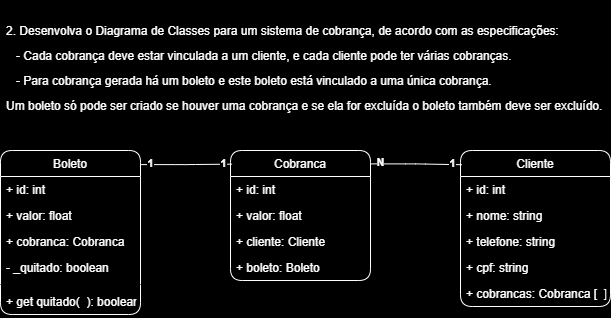

The diagram above was exported from draw.io. Its source (the exported page's mxGraphModel, read from the mxfile embedded in the PNG):
<mxGraphModel dx="1137" dy="560" grid="0" gridSize="10" guides="1" tooltips="1" connect="1" arrows="1" fold="1" page="1" pageScale="1" pageWidth="827" pageHeight="1169" background="#000000" math="0" shadow="0">
  <root>
    <mxCell id="0" />
    <mxCell id="1" parent="0" />
    <mxCell id="24" style="edgeStyle=orthogonalEdgeStyle;orthogonalLoop=1;jettySize=auto;html=1;entryX=0.008;entryY=0.091;entryDx=0;entryDy=0;entryPerimeter=0;exitX=1;exitY=0.103;exitDx=0;exitDy=0;exitPerimeter=0;endArrow=none;endFill=0;fontColor=#FFFFFF;labelBackgroundColor=none;strokeColor=#FFFFFF;" parent="1" source="2" target="12" edge="1">
      <mxGeometry relative="1" as="geometry" />
    </mxCell>
    <mxCell id="25" value="&lt;b&gt;N&lt;/b&gt;" style="edgeLabel;html=1;align=center;verticalAlign=middle;resizable=0;points=[];rounded=1;labelBackgroundColor=#000000;fontColor=#FFFFFF;" parent="24" vertex="1" connectable="0">
      <mxGeometry x="-0.8168" y="-1" relative="1" as="geometry">
        <mxPoint x="2" y="-3" as="offset" />
      </mxGeometry>
    </mxCell>
    <mxCell id="26" value="1" style="edgeLabel;html=1;align=center;verticalAlign=middle;resizable=0;points=[];rounded=1;labelBackgroundColor=#000000;fontStyle=1;fontColor=#FFFFFF;" parent="24" vertex="1" connectable="0">
      <mxGeometry x="0.7539" relative="1" as="geometry">
        <mxPoint x="1" y="-2" as="offset" />
      </mxGeometry>
    </mxCell>
    <mxCell id="2" value="Cobranca" style="swimlane;fontStyle=0;childLayout=stackLayout;horizontal=1;startSize=26;fillColor=none;horizontalStack=0;resizeParent=1;resizeParentMax=0;resizeLast=0;collapsible=1;marginBottom=0;rounded=1;fontColor=#FFFFFF;labelBackgroundColor=none;strokeColor=#FFFFFF;" parent="1" vertex="1">
      <mxGeometry x="339" y="190" width="140" height="130" as="geometry" />
    </mxCell>
    <mxCell id="9" value="+ id: int" style="text;strokeColor=none;fillColor=none;align=left;verticalAlign=top;spacingLeft=4;spacingRight=4;overflow=hidden;rotatable=0;points=[[0,0.5],[1,0.5]];portConstraint=eastwest;rounded=1;fontColor=#FFFFFF;labelBackgroundColor=none;" parent="2" vertex="1">
      <mxGeometry y="26" width="140" height="26" as="geometry" />
    </mxCell>
    <mxCell id="18" value="+ valor: float" style="text;strokeColor=none;fillColor=none;align=left;verticalAlign=top;spacingLeft=4;spacingRight=4;overflow=hidden;rotatable=0;points=[[0,0.5],[1,0.5]];portConstraint=eastwest;rounded=1;fontColor=#FFFFFF;labelBackgroundColor=none;" parent="2" vertex="1">
      <mxGeometry y="52" width="140" height="26" as="geometry" />
    </mxCell>
    <mxCell id="36" value="+ cliente: Cliente" style="text;strokeColor=none;fillColor=none;align=left;verticalAlign=top;spacingLeft=4;spacingRight=4;overflow=hidden;rotatable=0;points=[[0,0.5],[1,0.5]];portConstraint=eastwest;rounded=1;fontColor=#FFFFFF;labelBackgroundColor=none;" parent="2" vertex="1">
      <mxGeometry y="78" width="140" height="26" as="geometry" />
    </mxCell>
    <mxCell id="38" value="+ boleto: Boleto" style="text;strokeColor=none;fillColor=none;align=left;verticalAlign=top;spacingLeft=4;spacingRight=4;overflow=hidden;rotatable=0;points=[[0,0.5],[1,0.5]];portConstraint=eastwest;rounded=1;fontColor=#FFFFFF;labelBackgroundColor=none;" parent="2" vertex="1">
      <mxGeometry y="104" width="140" height="26" as="geometry" />
    </mxCell>
    <mxCell id="27" style="edgeStyle=orthogonalEdgeStyle;orthogonalLoop=1;jettySize=auto;html=1;entryX=0.011;entryY=0.105;entryDx=0;entryDy=0;entryPerimeter=0;endArrow=none;endFill=0;exitX=1.005;exitY=0.086;exitDx=0;exitDy=0;exitPerimeter=0;fontColor=#FFFFFF;labelBackgroundColor=none;strokeColor=#FFFFFF;" parent="1" source="7" target="2" edge="1">
      <mxGeometry relative="1" as="geometry" />
    </mxCell>
    <mxCell id="28" value="&lt;b style=&quot;&quot;&gt;1&lt;/b&gt;" style="edgeLabel;html=1;align=center;verticalAlign=middle;resizable=0;points=[];rounded=1;labelBackgroundColor=#000000;fontColor=#FFFFFF;" parent="27" vertex="1" connectable="0">
      <mxGeometry x="-0.7962" y="1" relative="1" as="geometry">
        <mxPoint y="-1" as="offset" />
      </mxGeometry>
    </mxCell>
    <mxCell id="29" value="&lt;span style=&quot;&quot;&gt;1&lt;/span&gt;" style="edgeLabel;html=1;align=center;verticalAlign=middle;resizable=0;points=[];rounded=1;labelBackgroundColor=#000000;fontStyle=1;fontColor=#FFFFFF;" parent="27" vertex="1" connectable="0">
      <mxGeometry x="0.7929" relative="1" as="geometry">
        <mxPoint y="-1" as="offset" />
      </mxGeometry>
    </mxCell>
    <mxCell id="7" value="Boleto" style="swimlane;fontStyle=0;childLayout=stackLayout;horizontal=1;startSize=26;fillColor=none;horizontalStack=0;resizeParent=1;resizeParentMax=0;resizeLast=0;collapsible=1;marginBottom=0;rounded=1;fontColor=#FFFFFF;labelBackgroundColor=none;strokeColor=#FFFFFF;" parent="1" vertex="1">
      <mxGeometry x="109" y="190" width="140" height="164" as="geometry" />
    </mxCell>
    <mxCell id="10" value="+ id: int" style="text;strokeColor=none;fillColor=none;align=left;verticalAlign=top;spacingLeft=4;spacingRight=4;overflow=hidden;rotatable=0;points=[[0,0.5],[1,0.5]];portConstraint=eastwest;rounded=1;fontColor=#FFFFFF;labelBackgroundColor=none;" parent="7" vertex="1">
      <mxGeometry y="26" width="140" height="26" as="geometry" />
    </mxCell>
    <mxCell id="19" value="+ valor: float" style="text;strokeColor=none;fillColor=none;align=left;verticalAlign=top;spacingLeft=4;spacingRight=4;overflow=hidden;rotatable=0;points=[[0,0.5],[1,0.5]];portConstraint=eastwest;rounded=1;fontColor=#FFFFFF;labelBackgroundColor=none;" parent="7" vertex="1">
      <mxGeometry y="52" width="140" height="26" as="geometry" />
    </mxCell>
    <mxCell id="37" value="+ cobranca: Cobranca" style="text;strokeColor=none;fillColor=none;align=left;verticalAlign=top;spacingLeft=4;spacingRight=4;overflow=hidden;rotatable=0;points=[[0,0.5],[1,0.5]];portConstraint=eastwest;rounded=1;fontColor=#FFFFFF;labelBackgroundColor=none;" parent="7" vertex="1">
      <mxGeometry y="78" width="140" height="26" as="geometry" />
    </mxCell>
    <mxCell id="20" value="- _quitado: boolean" style="text;strokeColor=none;fillColor=none;align=left;verticalAlign=top;spacingLeft=4;spacingRight=4;overflow=hidden;rotatable=0;points=[[0,0.5],[1,0.5]];portConstraint=eastwest;rounded=1;fontColor=#FFFFFF;labelBackgroundColor=none;" parent="7" vertex="1">
      <mxGeometry y="104" width="140" height="26" as="geometry" />
    </mxCell>
    <mxCell id="21" value="" style="line;strokeWidth=1;fillColor=none;align=left;verticalAlign=middle;spacingTop=-1;spacingLeft=3;spacingRight=3;rotatable=0;labelPosition=right;points=[];portConstraint=eastwest;rounded=1;fontColor=#FFFFFF;labelBackgroundColor=none;" parent="7" vertex="1">
      <mxGeometry y="130" width="140" height="8" as="geometry" />
    </mxCell>
    <mxCell id="22" value="+ get quitado(  ): boolean" style="text;strokeColor=none;fillColor=none;align=left;verticalAlign=top;spacingLeft=4;spacingRight=4;overflow=hidden;rotatable=0;points=[[0,0.5],[1,0.5]];portConstraint=eastwest;rounded=1;fontColor=#FFFFFF;labelBackgroundColor=none;" parent="7" vertex="1">
      <mxGeometry y="138" width="140" height="26" as="geometry" />
    </mxCell>
    <mxCell id="12" value="Cliente" style="swimlane;fontStyle=0;childLayout=stackLayout;horizontal=1;startSize=26;fillColor=none;horizontalStack=0;resizeParent=1;resizeParentMax=0;resizeLast=0;collapsible=1;marginBottom=0;rounded=1;fontColor=#FFFFFF;labelBackgroundColor=none;strokeColor=#FFFFFF;" parent="1" vertex="1">
      <mxGeometry x="569" y="190" width="150" height="156" as="geometry">
        <mxRectangle x="100" y="559" width="60" height="26" as="alternateBounds" />
      </mxGeometry>
    </mxCell>
    <mxCell id="13" value="+ id: int" style="text;strokeColor=none;fillColor=none;align=left;verticalAlign=top;spacingLeft=4;spacingRight=4;overflow=hidden;rotatable=0;points=[[0,0.5],[1,0.5]];portConstraint=eastwest;rounded=1;fontColor=#FFFFFF;labelBackgroundColor=none;" parent="12" vertex="1">
      <mxGeometry y="26" width="150" height="26" as="geometry" />
    </mxCell>
    <mxCell id="14" value="+ nome: string" style="text;strokeColor=none;fillColor=none;align=left;verticalAlign=top;spacingLeft=4;spacingRight=4;overflow=hidden;rotatable=0;points=[[0,0.5],[1,0.5]];portConstraint=eastwest;rounded=1;fontColor=#FFFFFF;labelBackgroundColor=none;" parent="12" vertex="1">
      <mxGeometry y="52" width="150" height="26" as="geometry" />
    </mxCell>
    <mxCell id="15" value="+ telefone: string" style="text;strokeColor=none;fillColor=none;align=left;verticalAlign=top;spacingLeft=4;spacingRight=4;overflow=hidden;rotatable=0;points=[[0,0.5],[1,0.5]];portConstraint=eastwest;rounded=1;fontColor=#FFFFFF;labelBackgroundColor=none;" parent="12" vertex="1">
      <mxGeometry y="78" width="150" height="26" as="geometry" />
    </mxCell>
    <mxCell id="16" value="+ cpf: string" style="text;strokeColor=none;fillColor=none;align=left;verticalAlign=top;spacingLeft=4;spacingRight=4;overflow=hidden;rotatable=0;points=[[0,0.5],[1,0.5]];portConstraint=eastwest;rounded=1;fontColor=#FFFFFF;labelBackgroundColor=none;" parent="12" vertex="1">
      <mxGeometry y="104" width="150" height="26" as="geometry" />
    </mxCell>
    <mxCell id="35" value="+ cobrancas: Cobranca [  ]" style="text;strokeColor=none;fillColor=none;align=left;verticalAlign=top;spacingLeft=4;spacingRight=4;overflow=hidden;rotatable=0;points=[[0,0.5],[1,0.5]];portConstraint=eastwest;rounded=1;fontColor=#FFFFFF;labelBackgroundColor=none;" parent="12" vertex="1">
      <mxGeometry y="130" width="150" height="26" as="geometry" />
    </mxCell>
    <mxCell id="32" value="&lt;pre&gt;&lt;div style=&quot;line-height: 24px&quot;&gt;&lt;div&gt;&lt;font face=&quot;Helvetica&quot;&gt;2.&amp;nbsp;Desenvolva&amp;nbsp;o&amp;nbsp;Diagrama&amp;nbsp;de&amp;nbsp;Classes&amp;nbsp;para&amp;nbsp;um&amp;nbsp;sistema&amp;nbsp;de&amp;nbsp;cobrança,&amp;nbsp;de&amp;nbsp;acordo&amp;nbsp;com&amp;nbsp;as&amp;nbsp;especificações:&lt;/font&gt;&lt;/div&gt;&lt;div&gt;&lt;font face=&quot;Helvetica&quot;&gt;&amp;nbsp;&amp;nbsp;&amp;nbsp;-&amp;nbsp;Cada&amp;nbsp;cobrança&amp;nbsp;deve&amp;nbsp;estar&amp;nbsp;vinculada&amp;nbsp;a&amp;nbsp;um&amp;nbsp;cliente,&amp;nbsp;e&amp;nbsp;cada&amp;nbsp;cliente&amp;nbsp;pode&amp;nbsp;ter&amp;nbsp;várias&amp;nbsp;cobranças.&lt;/font&gt;&lt;/div&gt;&lt;div&gt;&lt;font face=&quot;Helvetica&quot;&gt;&amp;nbsp;&amp;nbsp;&amp;nbsp;-&amp;nbsp;Para&amp;nbsp;cobrança&amp;nbsp;gerada&amp;nbsp;há&amp;nbsp;um&amp;nbsp;boleto&amp;nbsp;e&amp;nbsp;este&amp;nbsp;boleto&amp;nbsp;está&amp;nbsp;vinculado&amp;nbsp;a&amp;nbsp;uma&amp;nbsp;única&amp;nbsp;cobrança.&amp;nbsp;&lt;/font&gt;&lt;/div&gt;&lt;div&gt;&lt;font face=&quot;Helvetica&quot;&gt;Um&amp;nbsp;boleto&amp;nbsp;só&amp;nbsp;pode&amp;nbsp;ser&amp;nbsp;criado&amp;nbsp;se&amp;nbsp;houver&amp;nbsp;uma&amp;nbsp;cobrança&amp;nbsp;e&amp;nbsp;se&amp;nbsp;ela&amp;nbsp;for&amp;nbsp;excluída&amp;nbsp;o&amp;nbsp;boleto&amp;nbsp;também&amp;nbsp;deve&amp;nbsp;ser&amp;nbsp;excluído.&lt;/font&gt;&lt;/div&gt;&lt;br&gt;&lt;/div&gt;&lt;/pre&gt;" style="text;whiteSpace=wrap;html=1;rounded=1;fontColor=#FFFFFF;labelBackgroundColor=none;" parent="1" vertex="1">
      <mxGeometry x="113" y="40" width="601" height="120" as="geometry" />
    </mxCell>
  </root>
</mxGraphModel>